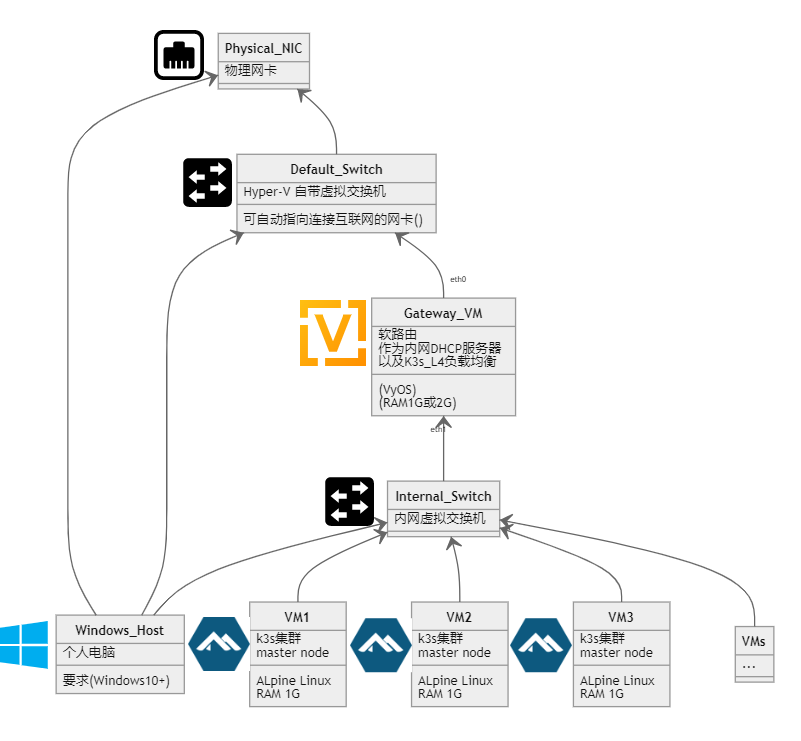

The diagram above was exported from draw.io. Its source (the exported page's mxGraphModel, read from the mxfile embedded in the PNG):
<mxGraphModel dx="1042" dy="611" grid="1" gridSize="10" guides="1" tooltips="1" connect="1" arrows="1" fold="1" page="1" pageScale="1" pageWidth="850" pageHeight="1100" background="none" math="0" shadow="0">
  <root>
    <mxCell id="0" />
    <mxCell id="1" parent="0" />
    <UserObject label="" mermaidData="{&#10;  &quot;data&quot;: &quot;classDiagram\n    %%internet &lt;-- Physical_NIC\n    Physical_NIC &lt;-- Windows_Host\n    Physical_NIC &lt;-- Default_Switch\n    Default_Switch &lt;-- \&quot;eth0\&quot; Gateway_VM\n    Default_Switch &lt;-- Windows_Host\n    Gateway_VM \&quot;eth1\&quot; &lt;-- Internal_Switch\n    Internal_Switch &lt;-- Windows_Host\n    Internal_Switch &lt;-- VM1\n    Internal_Switch &lt;-- VM2\n    Internal_Switch &lt;-- VM3\n    Internal_Switch &lt;-- VM3\n    Internal_Switch &lt;-- VMs\n\n    %%internet : 外网\n    Physical_NIC : 物理网卡\n\n    Default_Switch : Hyper-V 自带虚拟交换机\n    Default_Switch: .可自动指向连接互联网的网卡()\n\n    Windows_Host : 个人电脑\n    Windows_Host: .要求(Windows10+)\n\n    Gateway_VM : 软路由\n    Gateway_VM : 作为内网DHCP服务器\n    Gateway_VM : 以及K3s_L4负载均衡\n    Gateway_VM: (VyOS)\n    Gateway_VM: (RAM1G或2G)\n\n    Internal_Switch : 内网虚拟交换机\n\n    VM1 : k3s集群\n    VM1 : master node\n    VM1: (ALpine Linux)\n    VM1: (RAM 1G)\n    VM2 : k3s集群 \n    VM2 : master node\n    VM2: (ALpine Linux)\n    VM2: (RAM 1G)\n    VM3 : k3s集群\n    VM3 : master node\n    VM3: (ALpine Linux)\n    VM3: (RAM 1G)\n    VMs : ...&quot;,&#10;  &quot;config&quot;: {&#10;    &quot;theme&quot;: &quot;neutral&quot;,&#10;    &quot;arrowMarkerAbsolute&quot;: false,&#10;    &quot;flowchart&quot;: {&#10;      &quot;htmlLabels&quot;: false&#10;    },&#10;    &quot;sequence&quot;: {&#10;      &quot;diagramMarginX&quot;: 50,&#10;      &quot;diagramMarginY&quot;: 10,&#10;      &quot;actorMargin&quot;: 50,&#10;      &quot;width&quot;: 150,&#10;      &quot;height&quot;: 65,&#10;      &quot;boxMargin&quot;: 10,&#10;      &quot;boxTextMargin&quot;: 5,&#10;      &quot;noteMargin&quot;: 10,&#10;      &quot;messageMargin&quot;: 35,&#10;      &quot;mirrorActors&quot;: true,&#10;      &quot;bottomMarginAdj&quot;: 1,&#10;      &quot;useMaxWidth&quot;: true,&#10;      &quot;rightAngles&quot;: false,&#10;      &quot;showSequenceNumbers&quot;: false&#10;    },&#10;    &quot;gantt&quot;: {&#10;      &quot;titleTopMargin&quot;: 25,&#10;      &quot;barHeight&quot;: 20,&#10;      &quot;barGap&quot;: 4,&#10;      &quot;topPadding&quot;: 50,&#10;      &quot;leftPadding&quot;: 75,&#10;      &quot;gridLineStartPadding&quot;: 35,&#10;      &quot;fontSize&quot;: 11,&#10;      &quot;fontFamily&quot;: &quot;\&quot;Open-Sans\&quot;, \&quot;sans-serif\&quot;&quot;,&#10;      &quot;numberSectionStyles&quot;: 4,&#10;      &quot;axisFormat&quot;: &quot;%Y-%m-%d&quot;&#10;    },&#10;    &quot;securityLevel&quot;: &quot;strict&quot;,&#10;    &quot;startOnLoad&quot;: false,&#10;    &quot;themeVariables&quot;: {&#10;      &quot;primaryColor&quot;: &quot;#eee&quot;,&#10;      &quot;contrast&quot;: &quot;#707070&quot;,&#10;      &quot;secondaryColor&quot;: &quot;hsl(0, 0%, 98.9215686275%)&quot;,&#10;      &quot;background&quot;: &quot;#ffffff&quot;,&#10;      &quot;tertiaryColor&quot;: &quot;hsl(-160, 0%, 93.3333333333%)&quot;,&#10;      &quot;primaryBorderColor&quot;: &quot;hsl(0, 0%, 83.3333333333%)&quot;,&#10;      &quot;secondaryBorderColor&quot;: &quot;hsl(0, 0%, 88.9215686275%)&quot;,&#10;      &quot;tertiaryBorderColor&quot;: &quot;hsl(-160, 0%, 83.3333333333%)&quot;,&#10;      &quot;primaryTextColor&quot;: &quot;#111111&quot;,&#10;      &quot;secondaryTextColor&quot;: &quot;rgb(2.7499999999, 2.7499999999, 2.7499999999)&quot;,&#10;      &quot;tertiaryTextColor&quot;: &quot;rgb(17.0000000001, 17.0000000001, 17.0000000001)&quot;,&#10;      &quot;lineColor&quot;: &quot;#666&quot;,&#10;      &quot;textColor&quot;: &quot;#000000&quot;,&#10;      &quot;mainBkg&quot;: &quot;#eee&quot;,&#10;      &quot;secondBkg&quot;: &quot;hsl(0, 0%, 98.9215686275%)&quot;,&#10;      &quot;border1&quot;: &quot;#999&quot;,&#10;      &quot;border2&quot;: &quot;#707070&quot;,&#10;      &quot;note&quot;: &quot;#ffa&quot;,&#10;      &quot;text&quot;: &quot;#333&quot;,&#10;      &quot;critical&quot;: &quot;#d42&quot;,&#10;      &quot;done&quot;: &quot;#bbb&quot;,&#10;      &quot;arrowheadColor&quot;: &quot;#333333&quot;,&#10;      &quot;fontFamily&quot;: &quot;\&quot;trebuchet ms\&quot;, verdana, arial, sans-serif&quot;,&#10;      &quot;fontSize&quot;: &quot;16px&quot;,&#10;      &quot;nodeBkg&quot;: &quot;#eee&quot;,&#10;      &quot;nodeBorder&quot;: &quot;#999&quot;,&#10;      &quot;clusterBkg&quot;: &quot;hsl(0, 0%, 98.9215686275%)&quot;,&#10;      &quot;clusterBorder&quot;: &quot;#707070&quot;,&#10;      &quot;defaultLinkColor&quot;: &quot;#666&quot;,&#10;      &quot;titleColor&quot;: &quot;#333&quot;,&#10;      &quot;edgeLabelBackground&quot;: &quot;white&quot;,&#10;      &quot;actorBorder&quot;: &quot;hsl(0, 0%, 83%)&quot;,&#10;      &quot;actorBkg&quot;: &quot;#eee&quot;,&#10;      &quot;actorTextColor&quot;: &quot;#333&quot;,&#10;      &quot;actorLineColor&quot;: &quot;#666&quot;,&#10;      &quot;signalColor&quot;: &quot;#333&quot;,&#10;      &quot;signalTextColor&quot;: &quot;#333&quot;,&#10;      &quot;labelBoxBkgColor&quot;: &quot;#eee&quot;,&#10;      &quot;labelBoxBorderColor&quot;: &quot;hsl(0, 0%, 83%)&quot;,&#10;      &quot;labelTextColor&quot;: &quot;#333&quot;,&#10;      &quot;loopTextColor&quot;: &quot;#333&quot;,&#10;      &quot;noteBorderColor&quot;: &quot;#999&quot;,&#10;      &quot;noteBkgColor&quot;: &quot;#666&quot;,&#10;      &quot;noteTextColor&quot;: &quot;#fff&quot;,&#10;      &quot;activationBorderColor&quot;: &quot;#666&quot;,&#10;      &quot;activationBkgColor&quot;: &quot;#f4f4f4&quot;,&#10;      &quot;sequenceNumberColor&quot;: &quot;white&quot;,&#10;      &quot;sectionBkgColor&quot;: &quot;hsl(0, 0%, 73.9215686275%)&quot;,&#10;      &quot;altSectionBkgColor&quot;: &quot;white&quot;,&#10;      &quot;sectionBkgColor2&quot;: &quot;hsl(0, 0%, 73.9215686275%)&quot;,&#10;      &quot;taskBorderColor&quot;: &quot;hsl(0, 0%, 33.9215686275%)&quot;,&#10;      &quot;taskBkgColor&quot;: &quot;#707070&quot;,&#10;      &quot;taskTextLightColor&quot;: &quot;white&quot;,&#10;      &quot;taskTextColor&quot;: &quot;white&quot;,&#10;      &quot;taskTextDarkColor&quot;: &quot;#333&quot;,&#10;      &quot;taskTextOutsideColor&quot;: &quot;#333&quot;,&#10;      &quot;taskTextClickableColor&quot;: &quot;#003163&quot;,&#10;      &quot;activeTaskBorderColor&quot;: &quot;hsl(0, 0%, 33.9215686275%)&quot;,&#10;      &quot;activeTaskBkgColor&quot;: &quot;#eee&quot;,&#10;      &quot;gridColor&quot;: &quot;hsl(0, 0%, 90%)&quot;,&#10;      &quot;doneTaskBkgColor&quot;: &quot;#bbb&quot;,&#10;      &quot;doneTaskBorderColor&quot;: &quot;#666&quot;,&#10;      &quot;critBkgColor&quot;: &quot;#d42&quot;,&#10;      &quot;critBorderColor&quot;: &quot;hsl(10.9090909091, 73.3333333333%, 40%)&quot;,&#10;      &quot;todayLineColor&quot;: &quot;#d42&quot;,&#10;      &quot;labelColor&quot;: &quot;black&quot;,&#10;      &quot;errorBkgColor&quot;: &quot;#552222&quot;,&#10;      &quot;errorTextColor&quot;: &quot;#552222&quot;,&#10;      &quot;transitionColor&quot;: &quot;#000&quot;,&#10;      &quot;transitionLabelColor&quot;: &quot;#000000&quot;,&#10;      &quot;stateLabelColor&quot;: &quot;#111111&quot;,&#10;      &quot;stateBkg&quot;: &quot;#eee&quot;,&#10;      &quot;labelBackgroundColor&quot;: &quot;#eee&quot;,&#10;      &quot;compositeBackground&quot;: &quot;#ffffff&quot;,&#10;      &quot;altBackground&quot;: &quot;#f4f4f4&quot;,&#10;      &quot;compositeTitleBackground&quot;: &quot;#eee&quot;,&#10;      &quot;stateBorder&quot;: &quot;#000&quot;,&#10;      &quot;classText&quot;: &quot;#111111&quot;,&#10;      &quot;fillType0&quot;: &quot;#eee&quot;,&#10;      &quot;fillType1&quot;: &quot;hsl(0, 0%, 98.9215686275%)&quot;,&#10;      &quot;fillType2&quot;: &quot;hsl(64, 0%, 93.3333333333%)&quot;,&#10;      &quot;fillType3&quot;: &quot;hsl(64, 0%, 98.9215686275%)&quot;,&#10;      &quot;fillType4&quot;: &quot;hsl(-64, 0%, 93.3333333333%)&quot;,&#10;      &quot;fillType5&quot;: &quot;hsl(-64, 0%, 98.9215686275%)&quot;,&#10;      &quot;fillType6&quot;: &quot;hsl(128, 0%, 93.3333333333%)&quot;,&#10;      &quot;fillType7&quot;: &quot;hsl(128, 0%, 98.9215686275%)&quot;,&#10;      &quot;pie1&quot;: &quot;#F4F4F4&quot;,&#10;      &quot;pie2&quot;: &quot;#555&quot;,&#10;      &quot;pie3&quot;: &quot;#BBB&quot;,&#10;      &quot;pie4&quot;: &quot;#777&quot;,&#10;      &quot;pie5&quot;: &quot;#999&quot;,&#10;      &quot;pie6&quot;: &quot;#DDD&quot;,&#10;      &quot;pie7&quot;: &quot;#FFF&quot;,&#10;      &quot;pie8&quot;: &quot;#DDD&quot;,&#10;      &quot;pie9&quot;: &quot;#BBB&quot;,&#10;      &quot;pie10&quot;: &quot;#999&quot;,&#10;      &quot;pie11&quot;: &quot;#777&quot;,&#10;      &quot;pie12&quot;: &quot;#555&quot;,&#10;      &quot;pieTitleTextSize&quot;: &quot;25px&quot;,&#10;      &quot;pieTitleTextColor&quot;: &quot;#333&quot;,&#10;      &quot;pieSectionTextSize&quot;: &quot;17px&quot;,&#10;      &quot;pieSectionTextColor&quot;: &quot;#000000&quot;,&#10;      &quot;pieLegendTextSize&quot;: &quot;17px&quot;,&#10;      &quot;pieLegendTextColor&quot;: &quot;#333&quot;,&#10;      &quot;pieStrokeColor&quot;: &quot;black&quot;,&#10;      &quot;pieStrokeWidth&quot;: &quot;2px&quot;,&#10;      &quot;pieOpacity&quot;: &quot;0.7&quot;,&#10;      &quot;requirementBackground&quot;: &quot;#eee&quot;,&#10;      &quot;requirementBorderColor&quot;: &quot;hsl(0, 0%, 83.3333333333%)&quot;,&#10;      &quot;requirementBorderSize&quot;: &quot;hsl(0, 0%, 83.3333333333%)&quot;,&#10;      &quot;requirementTextColor&quot;: &quot;#111111&quot;,&#10;      &quot;relationColor&quot;: &quot;#666&quot;,&#10;      &quot;relationLabelBackground&quot;: &quot;white&quot;,&#10;      &quot;relationLabelColor&quot;: &quot;#333&quot;&#10;    }&#10;  }&#10;}" id="qMWX-VvAzH2G1OSoTmI0-1">
      <mxCell style="shape=image;noLabel=1;verticalAlign=top;imageAspect=1;image=data:image/svg+xml,(base64 omitted: 21832 chars);" parent="1" vertex="1">
        <mxGeometry x="60" y="10" width="770" height="740" as="geometry" />
      </mxCell>
    </UserObject>
    <mxCell id="PFhyXviD9Sg_ZN_Gjcc0-6" value="" style="shape=image;imageAspect=0;aspect=fixed;verticalLabelPosition=bottom;verticalAlign=top;image=https://casualgaming.no/img/partners/vyos.svg;imageBackground=none;imageBorder=none;sketch=1;" parent="1" vertex="1">
      <mxGeometry x="330" y="310" width="66" height="66" as="geometry" />
    </mxCell>
    <mxCell id="PFhyXviD9Sg_ZN_Gjcc0-7" value="" style="shape=image;imageAspect=0;aspect=fixed;verticalLabelPosition=bottom;verticalAlign=top;image=https://visualpharm.com/assets/841/Switch-595b40b85ba036ed117dc7f2.svg;" parent="1" vertex="1">
      <mxGeometry x="347" y="479" width="65" height="65" as="geometry" />
    </mxCell>
    <mxCell id="PFhyXviD9Sg_ZN_Gjcc0-9" value="" style="shape=image;imageAspect=0;aspect=fixed;verticalLabelPosition=bottom;verticalAlign=top;image=https://visualpharm.com/assets/841/Switch-595b40b85ba036ed117dc7f2.svg;" parent="1" vertex="1">
      <mxGeometry x="205" y="160" width="65" height="65" as="geometry" />
    </mxCell>
    <mxCell id="PFhyXviD9Sg_ZN_Gjcc0-10" value="" style="shape=image;imageAspect=0;aspect=fixed;verticalLabelPosition=bottom;verticalAlign=top;image=https://visualpharm.com/assets/910/Wired%20Network-595b40b75ba036ed117d4dc6.svg;" parent="1" vertex="1">
      <mxGeometry x="184" y="40" width="50" height="50" as="geometry" />
    </mxCell>
    <mxCell id="FIytceT1h_N7gX7k-iCc-2" value="" style="shape=image;imageAspect=0;aspect=fixed;verticalLabelPosition=bottom;verticalAlign=top;fontSize=14;image=https://upload.wikimedia.org/wikipedia/commons/2/2c/Alpine_Linux_logo.png;" vertex="1" parent="1">
      <mxGeometry x="218" y="627" width="62" height="54" as="geometry" />
    </mxCell>
    <mxCell id="FIytceT1h_N7gX7k-iCc-3" value="" style="shape=image;imageAspect=0;aspect=fixed;verticalLabelPosition=bottom;verticalAlign=top;fontSize=14;image=https://upload.wikimedia.org/wikipedia/commons/2/2c/Alpine_Linux_logo.png;" vertex="1" parent="1">
      <mxGeometry x="380" y="628.24" width="62" height="54" as="geometry" />
    </mxCell>
    <mxCell id="FIytceT1h_N7gX7k-iCc-4" value="" style="shape=image;imageAspect=0;aspect=fixed;verticalLabelPosition=bottom;verticalAlign=top;fontSize=14;image=https://upload.wikimedia.org/wikipedia/commons/2/2c/Alpine_Linux_logo.png;" vertex="1" parent="1">
      <mxGeometry x="540" y="628.24" width="62" height="54" as="geometry" />
    </mxCell>
    <mxCell id="FIytceT1h_N7gX7k-iCc-5" value="" style="shape=image;imageAspect=0;aspect=fixed;verticalLabelPosition=bottom;verticalAlign=top;fontSize=14;image=https://upload.wikimedia.org/wikipedia/commons/5/5f/Windows_logo_-_2012.svg;" vertex="1" parent="1">
      <mxGeometry x="30" y="631" width="48" height="48" as="geometry" />
    </mxCell>
  </root>
</mxGraphModel>